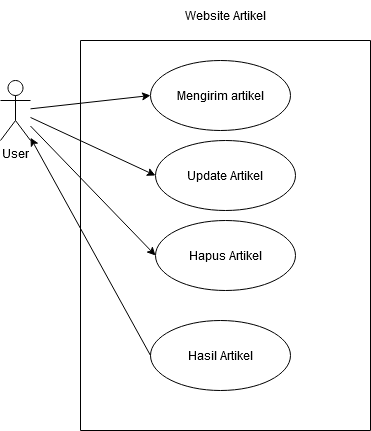

The diagram above was exported from draw.io. Its source (the exported page's mxGraphModel, read from the mxfile embedded in the PNG):
<mxGraphModel dx="880" dy="470" grid="1" gridSize="10" guides="1" tooltips="1" connect="1" arrows="1" fold="1" page="1" pageScale="1" pageWidth="850" pageHeight="1100" math="0" shadow="0">
  <root>
    <mxCell id="0" />
    <mxCell id="1" parent="0" />
    <mxCell id="MAtWvqp5Yi8eFnCuzV6r-1" value="User" style="shape=umlActor;verticalLabelPosition=bottom;verticalAlign=top;html=1;outlineConnect=0;" vertex="1" parent="1">
      <mxGeometry x="240" y="110" width="30" height="60" as="geometry" />
    </mxCell>
    <mxCell id="MAtWvqp5Yi8eFnCuzV6r-2" value="" style="swimlane;startSize=0;" vertex="1" parent="1">
      <mxGeometry x="320" y="70" width="290" height="390" as="geometry" />
    </mxCell>
    <mxCell id="MAtWvqp5Yi8eFnCuzV6r-3" value="Mengirim artikel" style="ellipse;whiteSpace=wrap;html=1;" vertex="1" parent="MAtWvqp5Yi8eFnCuzV6r-2">
      <mxGeometry x="70" y="20" width="140" height="70" as="geometry" />
    </mxCell>
    <mxCell id="MAtWvqp5Yi8eFnCuzV6r-4" value="Update Artikel" style="ellipse;whiteSpace=wrap;html=1;" vertex="1" parent="MAtWvqp5Yi8eFnCuzV6r-2">
      <mxGeometry x="75" y="100" width="140" height="70" as="geometry" />
    </mxCell>
    <mxCell id="MAtWvqp5Yi8eFnCuzV6r-5" value="Hapus Artikel" style="ellipse;whiteSpace=wrap;html=1;" vertex="1" parent="MAtWvqp5Yi8eFnCuzV6r-2">
      <mxGeometry x="75" y="180" width="140" height="70" as="geometry" />
    </mxCell>
    <mxCell id="MAtWvqp5Yi8eFnCuzV6r-12" value="Hasil Artikel" style="ellipse;whiteSpace=wrap;html=1;" vertex="1" parent="MAtWvqp5Yi8eFnCuzV6r-2">
      <mxGeometry x="70" y="280" width="140" height="70" as="geometry" />
    </mxCell>
    <mxCell id="MAtWvqp5Yi8eFnCuzV6r-8" value="Website Artikel" style="text;html=1;align=center;verticalAlign=middle;whiteSpace=wrap;rounded=0;" vertex="1" parent="1">
      <mxGeometry x="402.5" y="30" width="125" height="30" as="geometry" />
    </mxCell>
    <mxCell id="MAtWvqp5Yi8eFnCuzV6r-9" value="" style="endArrow=classic;html=1;rounded=0;entryX=0;entryY=0.5;entryDx=0;entryDy=0;" edge="1" parent="1" source="MAtWvqp5Yi8eFnCuzV6r-1" target="MAtWvqp5Yi8eFnCuzV6r-3">
      <mxGeometry width="50" height="50" relative="1" as="geometry">
        <mxPoint x="400" y="250" as="sourcePoint" />
        <mxPoint x="450" y="200" as="targetPoint" />
      </mxGeometry>
    </mxCell>
    <mxCell id="MAtWvqp5Yi8eFnCuzV6r-10" value="" style="endArrow=classic;html=1;rounded=0;entryX=0;entryY=0.5;entryDx=0;entryDy=0;" edge="1" parent="1" source="MAtWvqp5Yi8eFnCuzV6r-1" target="MAtWvqp5Yi8eFnCuzV6r-4">
      <mxGeometry width="50" height="50" relative="1" as="geometry">
        <mxPoint x="280" y="148" as="sourcePoint" />
        <mxPoint x="400" y="135" as="targetPoint" />
      </mxGeometry>
    </mxCell>
    <mxCell id="MAtWvqp5Yi8eFnCuzV6r-11" value="" style="endArrow=classic;html=1;rounded=0;entryX=0;entryY=0.5;entryDx=0;entryDy=0;" edge="1" parent="1" source="MAtWvqp5Yi8eFnCuzV6r-1" target="MAtWvqp5Yi8eFnCuzV6r-5">
      <mxGeometry width="50" height="50" relative="1" as="geometry">
        <mxPoint x="290" y="158" as="sourcePoint" />
        <mxPoint x="410" y="145" as="targetPoint" />
      </mxGeometry>
    </mxCell>
    <mxCell id="MAtWvqp5Yi8eFnCuzV6r-13" value="" style="endArrow=classic;html=1;rounded=0;exitX=0;exitY=0.5;exitDx=0;exitDy=0;" edge="1" parent="1" source="MAtWvqp5Yi8eFnCuzV6r-12" target="MAtWvqp5Yi8eFnCuzV6r-1">
      <mxGeometry width="50" height="50" relative="1" as="geometry">
        <mxPoint x="400" y="370" as="sourcePoint" />
        <mxPoint x="450" y="320" as="targetPoint" />
      </mxGeometry>
    </mxCell>
  </root>
</mxGraphModel>